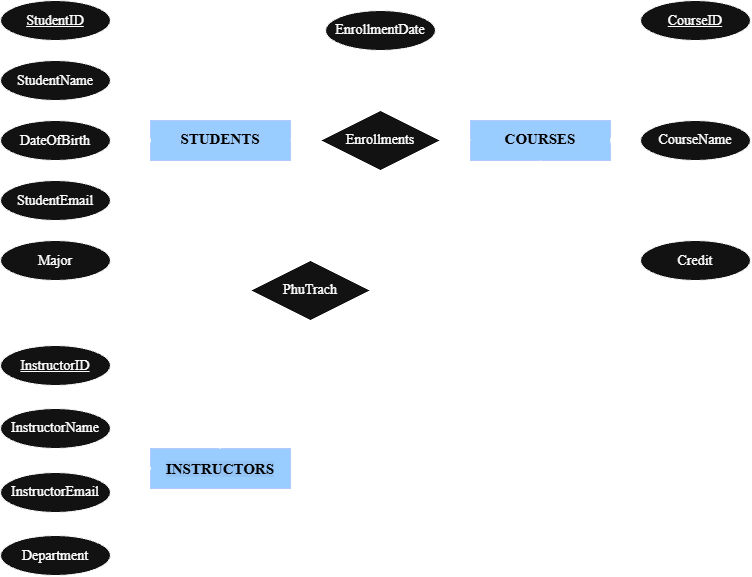

The diagram above was exported from draw.io. Its source (the exported page's mxGraphModel, read from the mxfile embedded in the PNG):
<mxGraphModel dx="1020" dy="615" grid="1" gridSize="10" guides="1" tooltips="1" connect="1" arrows="1" fold="1" page="1" pageScale="1" pageWidth="827" pageHeight="1169" math="0" shadow="0">
  <root>
    <mxCell id="0" />
    <mxCell id="1" parent="0" />
    <mxCell id="TIbUqqs1nJZ18xwnTEpK-1" parent="1" style="rounded=0;whiteSpace=wrap;html=1;fillColor=light-dark(#0050EF,#99CCFF);fontColor=light-dark(#CF5148,#000000);strokeColor=#001DBC;fontSize=12;" value="&lt;div class=&quot;notion-inline-code-container&quot; style=&quot;display:inline&quot;&gt;&lt;span style=&quot;line-height: normal; background: rgba(33, 27, 23, 0.05); border-radius: 4px; padding: 0.2em 0.4em; position: relative; bottom: 0.065em;&quot; spellcheck=&quot;false&quot; class=&quot;notion-enable-hover&quot;&gt;&lt;font face=&quot;Times New Roman&quot; style=&quot;font-size: 15px;&quot;&gt;&lt;b&gt;STUDENTS&lt;/b&gt;&lt;/font&gt;&lt;/span&gt;&lt;/div&gt;" vertex="1">
      <mxGeometry height="40" width="140" x="170" y="130" as="geometry" />
    </mxCell>
    <mxCell id="TIbUqqs1nJZ18xwnTEpK-2" parent="1" style="rounded=0;whiteSpace=wrap;html=1;fillColor=light-dark(#0050EF,#99CCFF);fontColor=light-dark(#CF5148,#000000);strokeColor=#001DBC;" value="&lt;div class=&quot;notion-inline-code-container&quot; style=&quot;display:inline&quot;&gt;&lt;span style=&quot;line-height: normal; background: rgba(33, 27, 23, 0.05); border-radius: 4px; padding: 0.2em 0.4em; position: relative; bottom: 0.065em;&quot; spellcheck=&quot;false&quot; class=&quot;notion-enable-hover&quot;&gt;&lt;font face=&quot;Times New Roman&quot; style=&quot;font-size: 15px;&quot;&gt;&lt;b&gt;COURSES&lt;/b&gt;&lt;/font&gt;&lt;/span&gt;&lt;/div&gt;" vertex="1">
      <mxGeometry height="40" width="140" x="490" y="130" as="geometry" />
    </mxCell>
    <mxCell id="TIbUqqs1nJZ18xwnTEpK-5" parent="1" style="ellipse;whiteSpace=wrap;html=1;shapeInside=1;fontSize=14;fontStyle=4;fontFamily=Times New Roman;" value="StudentID" vertex="1">
      <mxGeometry height="40" width="110" x="20" y="10" as="geometry" />
    </mxCell>
    <mxCell id="TIbUqqs1nJZ18xwnTEpK-6" parent="1" style="ellipse;whiteSpace=wrap;html=1;shapeInside=1;fontSize=14;fontFamily=Times New Roman;" value="StudentName" vertex="1">
      <mxGeometry height="40" width="110" x="20" y="70" as="geometry" />
    </mxCell>
    <mxCell id="TIbUqqs1nJZ18xwnTEpK-7" parent="1" style="ellipse;whiteSpace=wrap;html=1;shapeInside=1;fontSize=14;fontFamily=Times New Roman;" value="Major" vertex="1">
      <mxGeometry height="40" width="110" x="20" y="250" as="geometry" />
    </mxCell>
    <mxCell id="TIbUqqs1nJZ18xwnTEpK-9" parent="1" style="ellipse;whiteSpace=wrap;html=1;shapeInside=1;fontSize=14;fontFamily=Times New Roman;" value="DateOfBirth" vertex="1">
      <mxGeometry height="40" width="110" x="20" y="130" as="geometry" />
    </mxCell>
    <mxCell id="TIbUqqs1nJZ18xwnTEpK-10" parent="1" style="ellipse;whiteSpace=wrap;html=1;shapeInside=1;fontSize=14;fontFamily=Times New Roman;" value="StudentEmail" vertex="1">
      <mxGeometry height="40" width="110" x="20" y="190" as="geometry" />
    </mxCell>
    <mxCell id="TIbUqqs1nJZ18xwnTEpK-15" edge="1" parent="1" source="TIbUqqs1nJZ18xwnTEpK-5" style="endArrow=none;html=1;rounded=0;defaultLabelBackgroundColor=page;entryX=0;entryY=0.5;entryDx=0;entryDy=0;exitX=1;exitY=0.5;exitDx=0;exitDy=0;" target="TIbUqqs1nJZ18xwnTEpK-1" value="">
      <mxGeometry height="50" relative="1" width="50" as="geometry">
        <mxPoint x="130" y="40" as="sourcePoint" />
        <mxPoint x="180" y="-10" as="targetPoint" />
      </mxGeometry>
    </mxCell>
    <mxCell id="TIbUqqs1nJZ18xwnTEpK-16" edge="1" parent="1" source="TIbUqqs1nJZ18xwnTEpK-6" style="endArrow=none;html=1;rounded=0;defaultLabelBackgroundColor=page;entryX=0;entryY=0.5;entryDx=0;entryDy=0;exitX=1;exitY=0.5;exitDx=0;exitDy=0;" target="TIbUqqs1nJZ18xwnTEpK-1" value="">
      <mxGeometry height="50" relative="1" width="50" as="geometry">
        <mxPoint x="130" y="95" as="sourcePoint" />
        <mxPoint x="180" y="45" as="targetPoint" />
      </mxGeometry>
    </mxCell>
    <mxCell id="TIbUqqs1nJZ18xwnTEpK-17" edge="1" parent="1" source="TIbUqqs1nJZ18xwnTEpK-7" style="endArrow=none;html=1;rounded=0;defaultLabelBackgroundColor=page;exitX=1;exitY=0.5;exitDx=0;exitDy=0;entryX=0;entryY=0.5;entryDx=0;entryDy=0;" target="TIbUqqs1nJZ18xwnTEpK-1" value="">
      <mxGeometry height="50" relative="1" width="50" as="geometry">
        <mxPoint x="130" y="150" as="sourcePoint" />
        <mxPoint x="180" y="100" as="targetPoint" />
      </mxGeometry>
    </mxCell>
    <mxCell id="TIbUqqs1nJZ18xwnTEpK-18" edge="1" parent="1" source="TIbUqqs1nJZ18xwnTEpK-9" style="endArrow=none;html=1;rounded=0;defaultLabelBackgroundColor=page;entryX=0;entryY=0.5;entryDx=0;entryDy=0;exitX=1;exitY=0.5;exitDx=0;exitDy=0;" target="TIbUqqs1nJZ18xwnTEpK-1" value="">
      <mxGeometry height="50" relative="1" width="50" as="geometry">
        <mxPoint x="130" y="160" as="sourcePoint" />
        <mxPoint x="180" y="110" as="targetPoint" />
      </mxGeometry>
    </mxCell>
    <mxCell id="TIbUqqs1nJZ18xwnTEpK-19" edge="1" parent="1" source="TIbUqqs1nJZ18xwnTEpK-10" style="endArrow=none;html=1;rounded=0;defaultLabelBackgroundColor=page;entryX=0;entryY=0.5;entryDx=0;entryDy=0;exitX=1;exitY=0.5;exitDx=0;exitDy=0;" target="TIbUqqs1nJZ18xwnTEpK-1" value="">
      <mxGeometry height="50" relative="1" width="50" as="geometry">
        <mxPoint x="130" y="220" as="sourcePoint" />
        <mxPoint x="180" y="170" as="targetPoint" />
      </mxGeometry>
    </mxCell>
    <mxCell id="TIbUqqs1nJZ18xwnTEpK-21" parent="1" style="ellipse;whiteSpace=wrap;html=1;shapeInside=1;fontSize=14;fontStyle=4;fontFamily=Times New Roman;" value="CourseID" vertex="1">
      <mxGeometry height="40" width="110" x="660" y="10" as="geometry" />
    </mxCell>
    <mxCell id="TIbUqqs1nJZ18xwnTEpK-23" parent="1" style="ellipse;whiteSpace=wrap;html=1;shapeInside=1;fontSize=14;fontFamily=Times New Roman;" value="CourseName" vertex="1">
      <mxGeometry height="40" width="110" x="660" y="130" as="geometry" />
    </mxCell>
    <mxCell id="TIbUqqs1nJZ18xwnTEpK-24" parent="1" style="ellipse;whiteSpace=wrap;html=1;shapeInside=1;fontSize=14;fontFamily=Times New Roman;" value="Credit" vertex="1">
      <mxGeometry height="40" width="110" x="660" y="250" as="geometry" />
    </mxCell>
    <mxCell id="TIbUqqs1nJZ18xwnTEpK-25" edge="1" parent="1" source="TIbUqqs1nJZ18xwnTEpK-2" style="endArrow=none;html=1;rounded=0;defaultLabelBackgroundColor=page;exitX=1;exitY=0.5;exitDx=0;exitDy=0;entryX=0;entryY=0.5;entryDx=0;entryDy=0;" target="TIbUqqs1nJZ18xwnTEpK-21" value="">
      <mxGeometry height="50" relative="1" width="50" as="geometry">
        <mxPoint x="610" y="90" as="sourcePoint" />
        <mxPoint x="660" y="40" as="targetPoint" />
      </mxGeometry>
    </mxCell>
    <mxCell id="TIbUqqs1nJZ18xwnTEpK-26" edge="1" parent="1" source="TIbUqqs1nJZ18xwnTEpK-2" style="endArrow=none;html=1;rounded=0;defaultLabelBackgroundColor=page;entryX=0;entryY=0.5;entryDx=0;entryDy=0;exitX=1;exitY=0.5;exitDx=0;exitDy=0;" target="TIbUqqs1nJZ18xwnTEpK-23" value="">
      <mxGeometry height="50" relative="1" width="50" as="geometry">
        <mxPoint x="600" y="160" as="sourcePoint" />
        <mxPoint x="650" y="110" as="targetPoint" />
      </mxGeometry>
    </mxCell>
    <mxCell id="TIbUqqs1nJZ18xwnTEpK-27" edge="1" parent="1" source="TIbUqqs1nJZ18xwnTEpK-2" style="endArrow=none;html=1;rounded=0;defaultLabelBackgroundColor=page;entryX=0;entryY=0.5;entryDx=0;entryDy=0;exitX=1;exitY=0.5;exitDx=0;exitDy=0;" target="TIbUqqs1nJZ18xwnTEpK-24" value="">
      <mxGeometry height="50" relative="1" width="50" as="geometry">
        <mxPoint x="390" y="250" as="sourcePoint" />
        <mxPoint x="440" y="200" as="targetPoint" />
      </mxGeometry>
    </mxCell>
    <mxCell id="TIbUqqs1nJZ18xwnTEpK-30" parent="1" style="rounded=0;whiteSpace=wrap;html=1;fillColor=light-dark(#0050EF,#99CCFF);fontColor=light-dark(#CF5148,#000000);strokeColor=#001DBC;" value="&lt;font face=&quot;Times New Roman&quot;&gt;&lt;span style=&quot;font-size: 15px; background-color: rgba(217, 212, 209, 0.05);&quot;&gt;&lt;b&gt;INSTRUCTORS&lt;/b&gt;&lt;/span&gt;&lt;/font&gt;" vertex="1">
      <mxGeometry height="40" width="140" x="170" y="458" as="geometry" />
    </mxCell>
    <mxCell id="TIbUqqs1nJZ18xwnTEpK-31" parent="1" style="ellipse;whiteSpace=wrap;html=1;shapeInside=1;fontSize=14;fontStyle=4;fontFamily=Times New Roman;" value="InstructorID" vertex="1">
      <mxGeometry height="40" width="110" x="20" y="355" as="geometry" />
    </mxCell>
    <mxCell id="TIbUqqs1nJZ18xwnTEpK-32" parent="1" style="ellipse;whiteSpace=wrap;html=1;shapeInside=1;fontSize=14;fontFamily=Times New Roman;" value="Department" vertex="1">
      <mxGeometry height="40" width="110" x="20" y="545" as="geometry" />
    </mxCell>
    <mxCell id="TIbUqqs1nJZ18xwnTEpK-33" parent="1" style="ellipse;whiteSpace=wrap;html=1;shapeInside=1;fontSize=14;fontFamily=Times New Roman;" value="InstructorName" vertex="1">
      <mxGeometry height="40" width="110" x="20" y="418" as="geometry" />
    </mxCell>
    <mxCell id="TIbUqqs1nJZ18xwnTEpK-34" parent="1" style="ellipse;whiteSpace=wrap;html=1;shapeInside=1;fontSize=14;fontFamily=Times New Roman;" value="InstructorEmail" vertex="1">
      <mxGeometry height="40" width="110" x="20" y="482" as="geometry" />
    </mxCell>
    <mxCell id="TIbUqqs1nJZ18xwnTEpK-44" parent="1" style="ellipse;whiteSpace=wrap;html=1;shapeInside=1;fontSize=14;flipV=0;legacyAnchorPoints=0;fontFamily=Times New Roman;" value="EnrollmentDate" vertex="1">
      <mxGeometry height="40" width="110" x="345" y="20" as="geometry" />
    </mxCell>
    <mxCell id="TIbUqqs1nJZ18xwnTEpK-48" edge="1" parent="1" source="TIbUqqs1nJZ18xwnTEpK-32" style="endArrow=none;html=1;rounded=0;defaultLabelBackgroundColor=page;entryX=0;entryY=0.5;entryDx=0;entryDy=0;exitX=1;exitY=0.5;exitDx=0;exitDy=0;" target="TIbUqqs1nJZ18xwnTEpK-30" value="">
      <mxGeometry height="50" relative="1" width="50" as="geometry">
        <mxPoint x="135" y="565" as="sourcePoint" />
        <mxPoint x="185" y="515" as="targetPoint" />
      </mxGeometry>
    </mxCell>
    <mxCell id="TIbUqqs1nJZ18xwnTEpK-49" edge="1" parent="1" style="endArrow=none;html=1;rounded=0;defaultLabelBackgroundColor=page;entryX=0;entryY=0.5;entryDx=0;entryDy=0;" target="TIbUqqs1nJZ18xwnTEpK-30" value="">
      <mxGeometry height="50" relative="1" width="50" as="geometry">
        <mxPoint x="130" y="503" as="sourcePoint" />
        <mxPoint x="180" y="453" as="targetPoint" />
      </mxGeometry>
    </mxCell>
    <mxCell id="TIbUqqs1nJZ18xwnTEpK-50" edge="1" parent="1" source="TIbUqqs1nJZ18xwnTEpK-33" style="endArrow=none;html=1;rounded=0;defaultLabelBackgroundColor=page;entryX=0;entryY=0.5;entryDx=0;entryDy=0;exitX=1;exitY=0.5;exitDx=0;exitDy=0;" target="TIbUqqs1nJZ18xwnTEpK-30" value="">
      <mxGeometry height="50" relative="1" width="50" as="geometry">
        <mxPoint x="130" y="435" as="sourcePoint" />
        <mxPoint x="180" y="385" as="targetPoint" />
      </mxGeometry>
    </mxCell>
    <mxCell id="TIbUqqs1nJZ18xwnTEpK-51" edge="1" parent="1" source="TIbUqqs1nJZ18xwnTEpK-31" style="endArrow=none;html=1;rounded=0;defaultLabelBackgroundColor=page;entryX=0;entryY=0.5;entryDx=0;entryDy=0;exitX=1;exitY=0.5;exitDx=0;exitDy=0;" target="TIbUqqs1nJZ18xwnTEpK-30" value="">
      <mxGeometry height="50" relative="1" width="50" as="geometry">
        <mxPoint x="130" y="377" as="sourcePoint" />
        <mxPoint x="180" y="327" as="targetPoint" />
      </mxGeometry>
    </mxCell>
    <mxCell id="utB4WQo8cE93dQfAa-mg-1" parent="1" style="shape=rhombus;perimeter=rhombusPerimeter;whiteSpace=wrap;html=1;align=center;fontFamily=Times New Roman;fontSize=14;" value="PhuTrach" vertex="1">
      <mxGeometry height="60" width="120" x="270" y="270" as="geometry" />
    </mxCell>
    <mxCell id="utB4WQo8cE93dQfAa-mg-2" edge="1" parent="1" style="endArrow=none;html=1;rounded=0;defaultLabelBackgroundColor=page;" value="">
      <mxGeometry relative="1" as="geometry">
        <mxPoint x="560" y="300" as="sourcePoint" />
        <mxPoint x="390" y="300" as="targetPoint" />
      </mxGeometry>
    </mxCell>
    <mxCell id="utB4WQo8cE93dQfAa-mg-3" connectable="0" parent="utB4WQo8cE93dQfAa-mg-2" style="resizable=0;html=1;whiteSpace=wrap;align=right;verticalAlign=bottom;fontFamily=Times New Roman;" value="1" vertex="1">
      <mxGeometry relative="1" x="1" as="geometry">
        <mxPoint x="6" y="-1" as="offset" />
      </mxGeometry>
    </mxCell>
    <mxCell id="utB4WQo8cE93dQfAa-mg-4" edge="1" parent="1" style="endArrow=none;html=1;rounded=0;defaultLabelBackgroundColor=page;" value="">
      <mxGeometry relative="1" as="geometry">
        <mxPoint x="240" y="300" as="sourcePoint" />
        <mxPoint x="239.5" y="458" as="targetPoint" />
      </mxGeometry>
    </mxCell>
    <mxCell id="utB4WQo8cE93dQfAa-mg-5" edge="1" parent="1" style="endArrow=none;html=1;rounded=0;defaultLabelBackgroundColor=page;" target="utB4WQo8cE93dQfAa-mg-1" value="">
      <mxGeometry relative="1" as="geometry">
        <mxPoint x="240" y="299.5" as="sourcePoint" />
        <mxPoint x="410" y="299.5" as="targetPoint" />
      </mxGeometry>
    </mxCell>
    <mxCell id="utB4WQo8cE93dQfAa-mg-6" connectable="0" parent="utB4WQo8cE93dQfAa-mg-5" style="resizable=0;html=1;whiteSpace=wrap;align=right;verticalAlign=bottom;fontFamily=Times New Roman;" value="N" vertex="1">
      <mxGeometry relative="1" x="0.8824" as="geometry">
        <mxPoint x="2" as="offset" />
      </mxGeometry>
    </mxCell>
    <mxCell id="utB4WQo8cE93dQfAa-mg-7" edge="1" parent="1" style="endArrow=none;html=1;rounded=0;defaultLabelBackgroundColor=page;" value="">
      <mxGeometry relative="1" as="geometry">
        <mxPoint x="560" y="170" as="sourcePoint" />
        <mxPoint x="559.5" y="300" as="targetPoint" />
      </mxGeometry>
    </mxCell>
    <mxCell id="utB4WQo8cE93dQfAa-mg-8" parent="1" style="shape=rhombus;perimeter=rhombusPerimeter;whiteSpace=wrap;html=1;align=center;fontFamily=Times New Roman;fontSize=14;" value="Enrollments" vertex="1">
      <mxGeometry height="60" width="120" x="340" y="120" as="geometry" />
    </mxCell>
    <mxCell id="utB4WQo8cE93dQfAa-mg-15" edge="1" parent="1" source="utB4WQo8cE93dQfAa-mg-8" style="endArrow=none;html=1;rounded=0;defaultLabelBackgroundColor=page;entryX=1;entryY=0.5;entryDx=0;entryDy=0;" target="TIbUqqs1nJZ18xwnTEpK-1" value="">
      <mxGeometry relative="1" as="geometry">
        <mxPoint x="470" y="149.5" as="sourcePoint" />
        <mxPoint x="310" y="149.5" as="targetPoint" />
      </mxGeometry>
    </mxCell>
    <mxCell id="utB4WQo8cE93dQfAa-mg-16" connectable="0" parent="utB4WQo8cE93dQfAa-mg-15" style="resizable=0;html=1;whiteSpace=wrap;align=right;verticalAlign=bottom;fontFamily=Times New Roman;" value="N" vertex="1">
      <mxGeometry relative="1" x="1" as="geometry">
        <mxPoint x="15" as="offset" />
      </mxGeometry>
    </mxCell>
    <mxCell id="utB4WQo8cE93dQfAa-mg-18" edge="1" parent="1" style="endArrow=none;html=1;rounded=0;defaultLabelBackgroundColor=page;" target="TIbUqqs1nJZ18xwnTEpK-2" value="">
      <mxGeometry relative="1" as="geometry">
        <mxPoint x="460" y="149.5" as="sourcePoint" />
        <mxPoint x="620" y="149.5" as="targetPoint" />
      </mxGeometry>
    </mxCell>
    <mxCell id="utB4WQo8cE93dQfAa-mg-19" connectable="0" parent="utB4WQo8cE93dQfAa-mg-18" style="resizable=0;html=1;whiteSpace=wrap;align=right;verticalAlign=bottom;fontFamily=Times New Roman;" value="N" vertex="1">
      <mxGeometry relative="1" x="1" as="geometry">
        <mxPoint x="-2" as="offset" />
      </mxGeometry>
    </mxCell>
    <mxCell id="utB4WQo8cE93dQfAa-mg-20" edge="1" parent="1" source="utB4WQo8cE93dQfAa-mg-8" style="endArrow=none;html=1;rounded=0;defaultLabelBackgroundColor=page;entryX=0.5;entryY=1;entryDx=0;entryDy=0;" target="TIbUqqs1nJZ18xwnTEpK-44" value="">
      <mxGeometry height="50" relative="1" width="50" as="geometry">
        <mxPoint x="390" y="320" as="sourcePoint" />
        <mxPoint x="440" y="270" as="targetPoint" />
      </mxGeometry>
    </mxCell>
  </root>
</mxGraphModel>